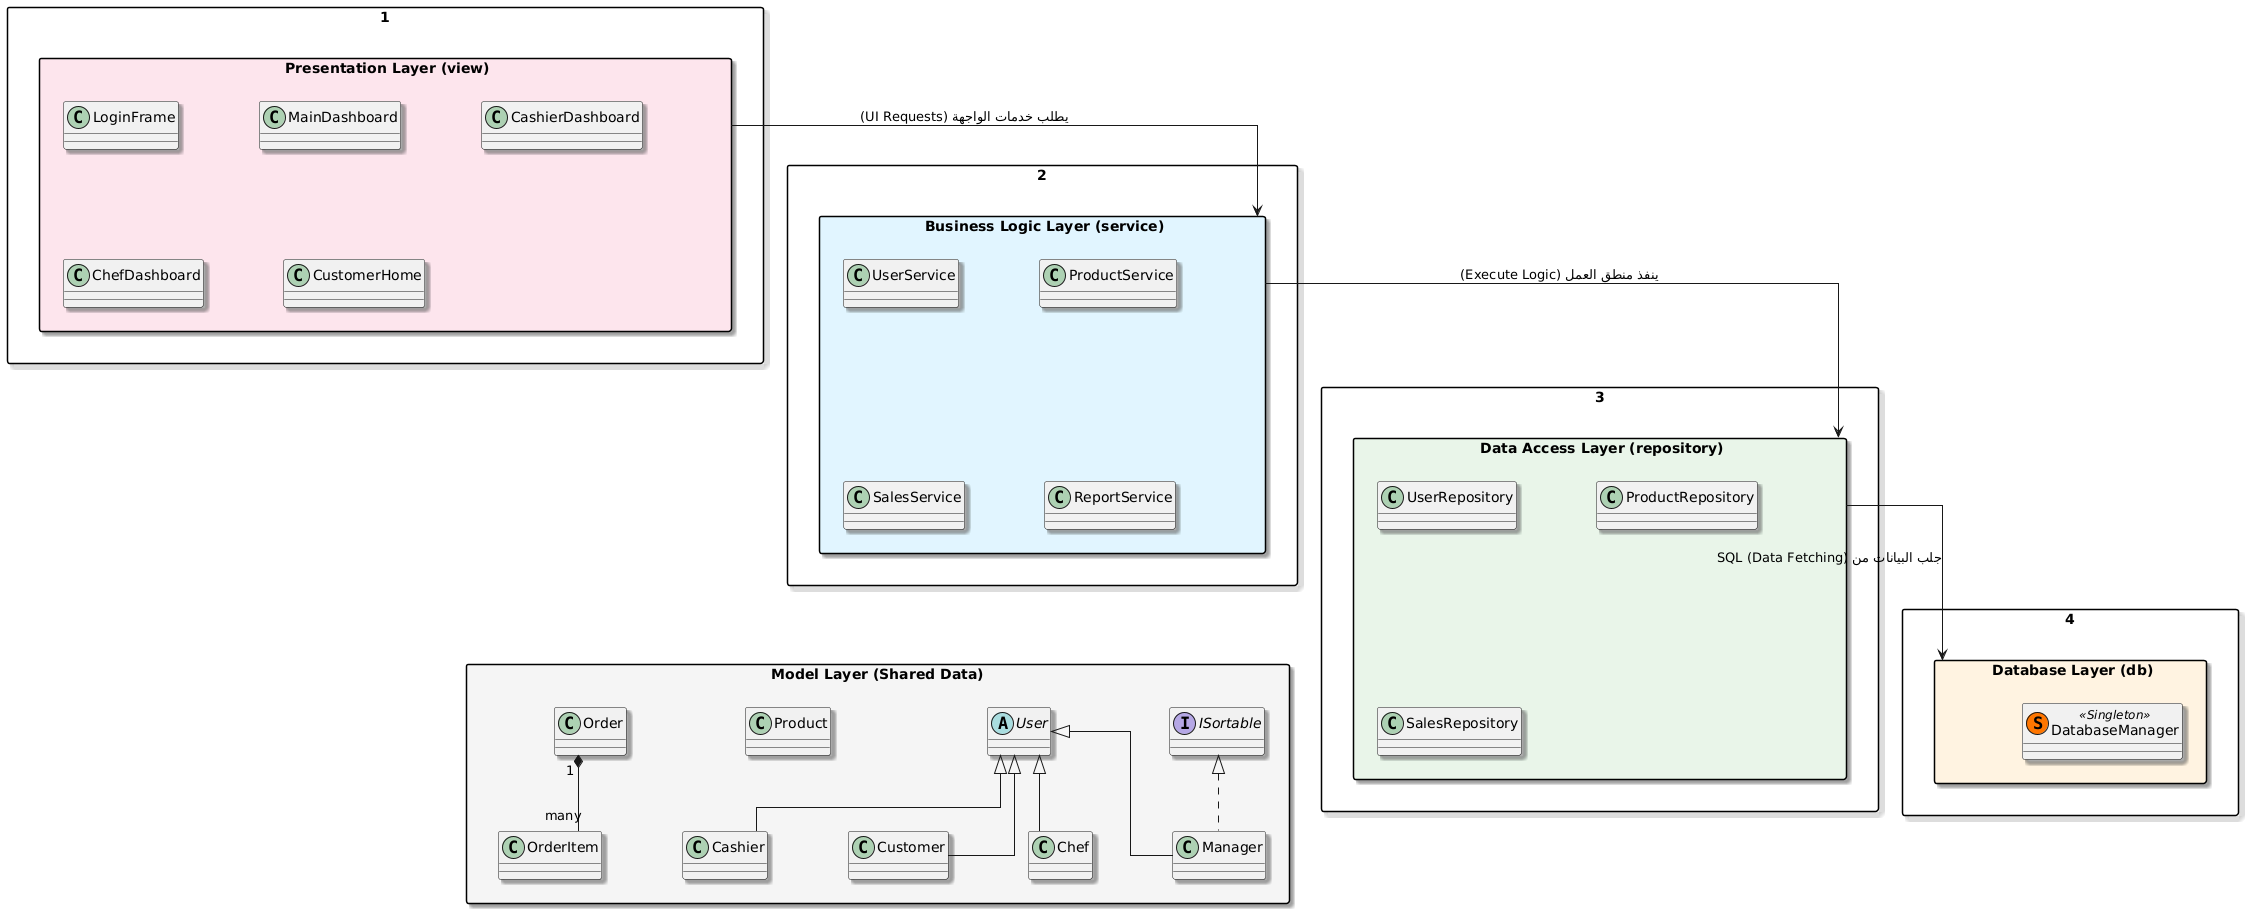

The diagram above was rendered by PlantUML. Its source (embedded in the PNG):
@startuml
' إعدادات التنسيق المتقدمة لضمان الشكل المعماري
skinparam packageStyle rectangle
skinparam shadowing true
skinparam linetype ortho
skinparam nodesep 80
skinparam ranksep 60

' إجبار كل المستطيلات على نفس العرض الأدنى الكبير
skinparam Package {
    MinWidth 600
    MinHeight 160
    FontSize 14
}

' الطبقة الأولى: الواجهة
package "1. Presentation Layer (view)" #FCE4EC {
    class LoginFrame
    class MainDashboard
    class CashierDashboard
    class ChefDashboard
    class CustomerHome
}

' الطبقة الثانية: الخدمات
package "2. Business Logic Layer (service)" #E1F5FE {
    class UserService
    class ProductService
    class SalesService
    class ReportService
}

' الطبقة الثالثة: المستودعات
package "3. Data Access Layer (repository)" #E8F5E9 {
    class UserRepository
    class ProductRepository
    class SalesRepository
}

' الطبقة الرابعة: قاعدة البيانات
package "4. Database Layer (db)" #FFF3E0 {
    class DatabaseManager << (S,#FF7700) Singleton >>
}

' طبقة الموديل (توضع أسفل اليسار)
package "Model Layer (Shared Data)" #F5F5F5 {
    abstract class User
    class Manager
    class Chef
    class Cashier
    class Customer
    class Product
    class Order
    class OrderItem
    interface ISortable
    
    Manager -up-|> User
    Chef -up-|> User
    Cashier -up-|> User
    Customer -up-|> User
    Manager .up.|> ISortable
    Order "1" *-- "many" OrderItem
}

' ربط الطبقات بأسهم واضحة ومستقيمة
"1. Presentation Layer (view)" -down-> "2. Business Logic Layer (service)" : يطلب خدمات الواجهة (UI Requests)
"2. Business Logic Layer (service)" -down-> "3. Data Access Layer (repository)" : ينفذ منطق العمل (Execute Logic)
"3. Data Access Layer (repository)" -down-> "4. Database Layer (db)" : جلب البيانات من SQL (Data Fetching)

' إجبار الموديل على الظهور في الأسفل جهة اليسار بالنسبة للطبقة الرابعة
"4. Database Layer (db)" -[hidden]left-> "Model Layer (Shared Data)"
@enduml